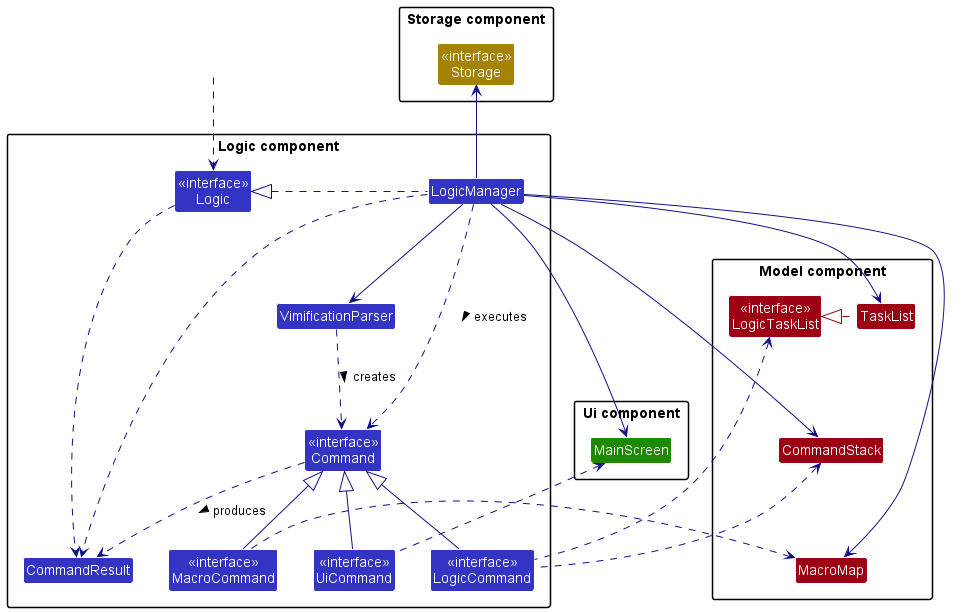

The diagram above was rendered by PlantUML. Its source (embedded in the PNG):
@startuml
!include style.puml
skinparam arrowColor LOGIC_COLOR_T4

package "Logic component" {
    Class VimificationParser LOGIC_COLOR
    Class "<<interface>>\nCommand" as Command LOGIC_COLOR
    Class "<<interface>>\nLogicCommand" as LogicCommand LOGIC_COLOR
    Class "<<interface>>\nUiCommand" as UiCommand LOGIC_COLOR
    Class "<<interface>>\nMacroCommand" as MacroCommand LOGIC_COLOR
    Class CommandResult LOGIC_COLOR
    Class "<<interface>>\nLogic" as Logic LOGIC_COLOR
    Class LogicManager LOGIC_COLOR
}

package "Model component" {
    Class "<<interface>>\nLogicTaskList" as LogicTaskList MODEL_COLOR
    Class TaskList MODEL_COLOR
    Class CommandStack MODEL_COLOR
    Class MacroMap MODEL_COLOR
}

package "Storage component" {
    Class "<<interface>>\nStorage" as Storage STORAGE_COLOR
}

package "Ui component" {
    Class MainScreen UI_COLOR
}

Class HiddenOutside #FFFFFF
HiddenOutside ..> Logic

LogicManager .left.|> Logic
TaskList .left[MODEL_COLOR].|> LogicTaskList

LogicManager -down-> VimificationParser
LogicManager --> TaskList
LogicManager --> MacroMap
LogicManager --> CommandStack
LogicManager -up-> Storage
LogicManager --> MainScreen

VimificationParser .down.> Command : creates >
LogicManager .down.> Command : executes >

LogicCommand -up-|> Command
MacroCommand -up-|> Command
UiCommand -up-|> Command

LogicCommand .up.> LogicTaskList
LogicCommand .up.> CommandStack
MacroCommand .right.> MacroMap
UiCommand .up.> MainScreen

Logic .down.> CommandResult
LogicManager .down.> CommandResult
Command .down.> CommandResult : produces >

TaskList -down[hidden]-> CommandStack
CommandStack -down[hidden]-> MacroMap
@enduml